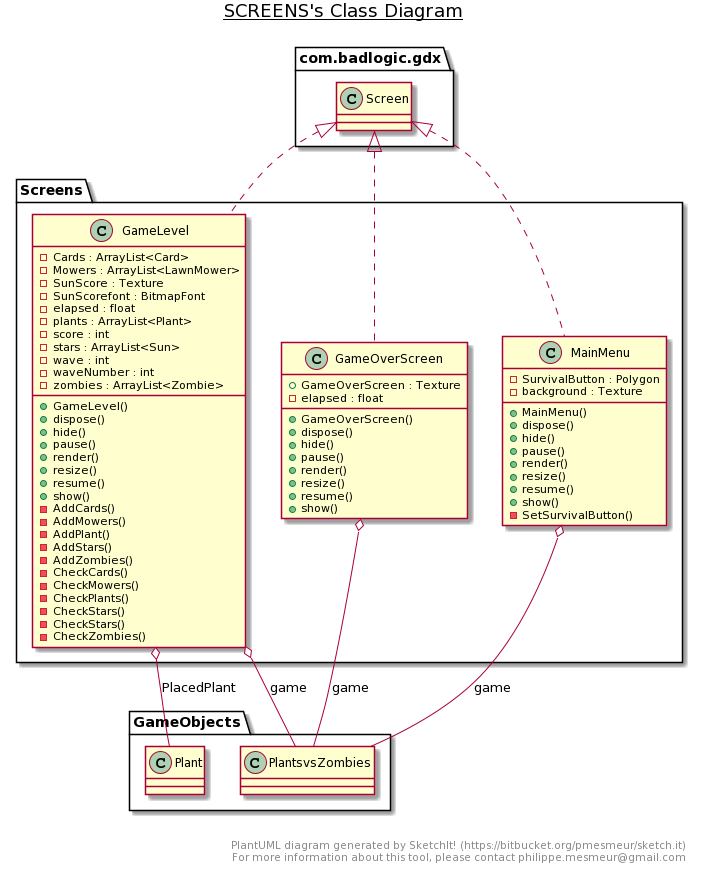

The diagram above was rendered by PlantUML. Its source (embedded in the PNG):
@startuml
title __SCREENS's Class Diagram__\n

  namespace Screens {
    class Screens.GameLevel {
        - Cards : ArrayList<Card>
        - Mowers : ArrayList<LawnMower>
        - SunScore : Texture
        - SunScorefont : BitmapFont
        - elapsed : float
        - plants : ArrayList<Plant>
        - score : int
        - stars : ArrayList<Sun>
        - wave : int
        - waveNumber : int
        - zombies : ArrayList<Zombie>
        + GameLevel()
        + dispose()
        + hide()
        + pause()
        + render()
        + resize()
        + resume()
        + show()
        - AddCards()
        - AddMowers()
        - AddPlant()
        - AddStars()
        - AddZombies()
        - CheckCards()
        - CheckMowers()
        - CheckPlants()
        - CheckStars()
        - CheckStars()
        - CheckZombies()
    }
  }
  

  namespace Screens {
    class Screens.GameOverScreen {
        + GameOverScreen : Texture
        - elapsed : float
        + GameOverScreen()
        + dispose()
        + hide()
        + pause()
        + render()
        + resize()
        + resume()
        + show()
    }
  }
  

  namespace Screens {
    class Screens.MainMenu {
        - SurvivalButton : Polygon
        - background : Texture
        + MainMenu()
        + dispose()
        + hide()
        + pause()
        + render()
        + resize()
        + resume()
        + show()
        - SetSurvivalButton()
    }
  }
  

  Screens.GameLevel .up.|> com.badlogic.gdx.Screen
  Screens.GameLevel o-- GameObjects.Plant : PlacedPlant
  Screens.GameLevel o-- GameObjects.PlantsvsZombies : game
  Screens.GameOverScreen .up.|> com.badlogic.gdx.Screen
  Screens.GameOverScreen o-- GameObjects.PlantsvsZombies : game
  Screens.MainMenu .up.|> com.badlogic.gdx.Screen
  Screens.MainMenu o-- GameObjects.PlantsvsZombies : game


right footer


PlantUML diagram generated by SketchIt! (https://bitbucket.org/pmesmeur/sketch.it)
For more information about this tool, please contact philippe.mesmeur@gmail.com
endfooter
@enduml